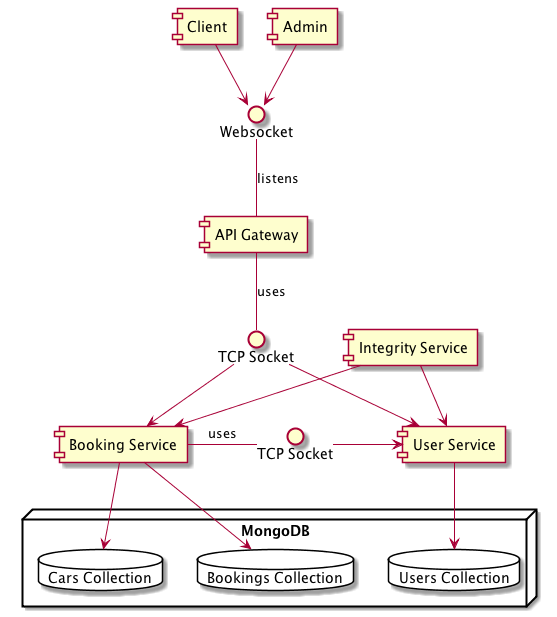

The diagram above was rendered by PlantUML. Its source (embedded in the PNG):
@startuml

[API Gateway]--Socket: uses
Socket-->[User Service]
Socket-->[Booking Service]
[Booking Service]-Socket2: uses
Socket2->[User Service]
[Booking Service] -> BC
[Booking Service] -> CC
[User Service] -> UC
[Integrity Service] --> [Booking Service]
[Integrity Service] --> [User Service]

[Client]-->WS
[Admin]-->WS
WS--[API Gateway]: listens

interface "Websocket" as WS
interface "TCP Socket" as Socket
interface "TCP Socket" as Socket2

node "MongoDB" {
  database "Users Collection" as UC {
  }
  database "Cars Collection" as CC {
  }
  database "Bookings Collection" as BC {
  }
}

@enduml